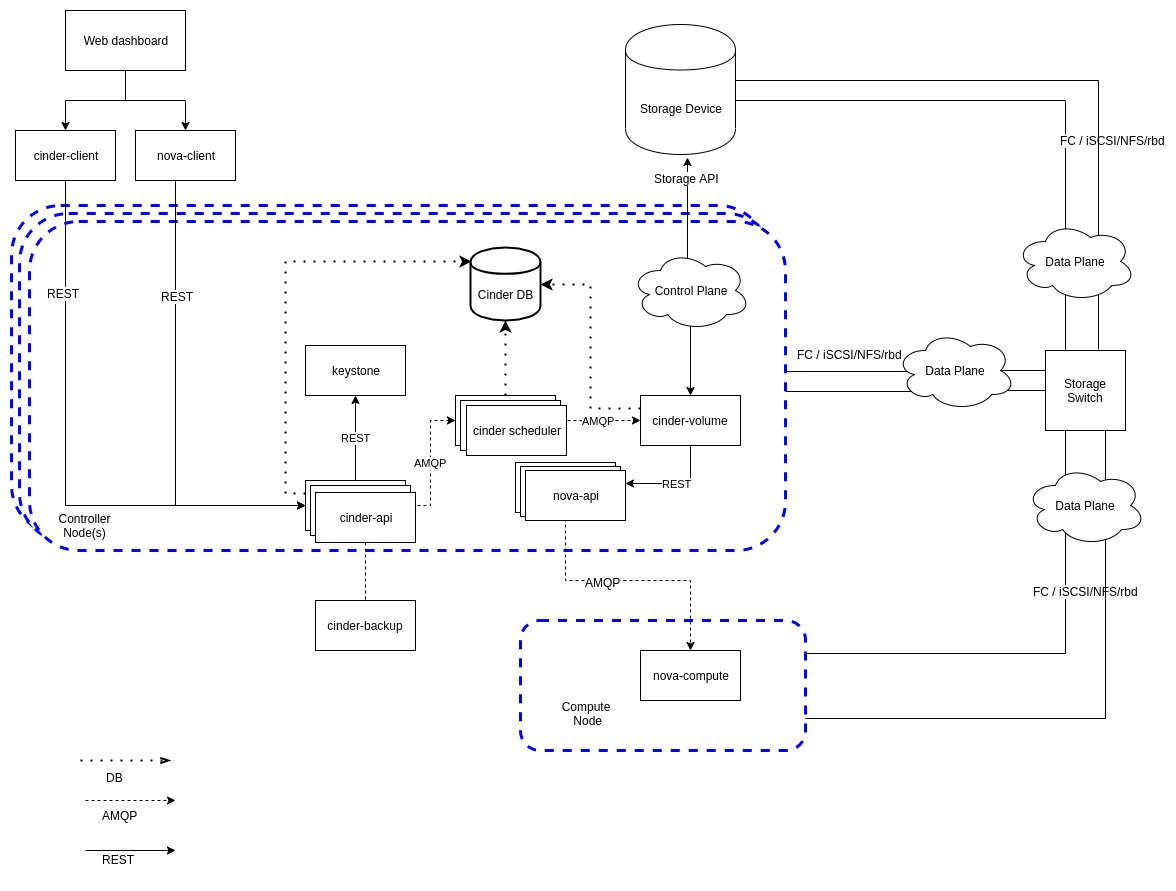

The diagram above was exported from draw.io. Its source (the exported page's mxGraphModel, read from the mxfile embedded in the PNG):
<mxGraphModel dx="1422" dy="1928" grid="1" gridSize="10" guides="1" tooltips="1" connect="1" arrows="1" fold="1" page="1" pageScale="1" pageWidth="827" pageHeight="1169" math="0" shadow="0">
  <root>
    <mxCell id="0" />
    <mxCell id="1" parent="0" />
    <mxCell id="SQ13AQaN6aGYn4N4FIDn-33" value="&lt;div style=&quot;text-align: left&quot;&gt;&lt;br&gt;&lt;/div&gt;&lt;div style=&quot;text-align: left&quot;&gt;&lt;/div&gt;" style="rounded=1;whiteSpace=wrap;html=1;fillColor=#ffffff;strokeColor=#0000FF;shadow=0;comic=0;glass=0;strokeWidth=3;dashed=1;gradientColor=none;" vertex="1" parent="1">
      <mxGeometry x="6" y="55" width="756" height="329" as="geometry" />
    </mxCell>
    <mxCell id="SQ13AQaN6aGYn4N4FIDn-32" value="&lt;div style=&quot;text-align: left&quot;&gt;&lt;br&gt;&lt;/div&gt;&lt;div style=&quot;text-align: left&quot;&gt;&lt;/div&gt;" style="rounded=1;whiteSpace=wrap;html=1;fillColor=#ffffff;strokeColor=#0000FF;shadow=0;comic=0;glass=0;strokeWidth=3;dashed=1;gradientColor=none;" vertex="1" parent="1">
      <mxGeometry x="14" y="63" width="756" height="329" as="geometry" />
    </mxCell>
    <mxCell id="A_VWanCbpBDRfC5GEorM-57" value="&lt;div style=&quot;text-align: left&quot;&gt;&lt;br&gt;&lt;/div&gt;&lt;div style=&quot;text-align: left&quot;&gt;&lt;/div&gt;" style="rounded=1;whiteSpace=wrap;html=1;fillColor=#ffffff;strokeColor=#0000FF;shadow=0;comic=0;glass=0;strokeWidth=3;dashed=1;gradientColor=none;" parent="1" vertex="1">
      <mxGeometry x="24" y="71" width="756" height="329" as="geometry" />
    </mxCell>
    <mxCell id="A_VWanCbpBDRfC5GEorM-6" value="AMQP" style="edgeStyle=orthogonalEdgeStyle;rounded=0;orthogonalLoop=1;jettySize=auto;html=1;exitX=1;exitY=0.5;exitDx=0;exitDy=0;entryX=0;entryY=0.5;entryDx=0;entryDy=0;dashed=1;" parent="1" source="A_VWanCbpBDRfC5GEorM-1" target="A_VWanCbpBDRfC5GEorM-2" edge="1">
      <mxGeometry relative="1" as="geometry" />
    </mxCell>
    <mxCell id="A_VWanCbpBDRfC5GEorM-15" value="REST" style="edgeStyle=orthogonalEdgeStyle;rounded=0;orthogonalLoop=1;jettySize=auto;html=1;exitX=0.5;exitY=0;exitDx=0;exitDy=0;entryX=0.5;entryY=1;entryDx=0;entryDy=0;" parent="1" source="A_VWanCbpBDRfC5GEorM-1" target="A_VWanCbpBDRfC5GEorM-35" edge="1">
      <mxGeometry relative="1" as="geometry">
        <mxPoint x="380" y="270" as="targetPoint" />
        <Array as="points" />
      </mxGeometry>
    </mxCell>
    <mxCell id="A_VWanCbpBDRfC5GEorM-55" style="edgeStyle=orthogonalEdgeStyle;rounded=0;orthogonalLoop=1;jettySize=auto;html=1;exitX=0;exitY=0.25;exitDx=0;exitDy=0;entryX=0.014;entryY=0.192;entryDx=0;entryDy=0;entryPerimeter=0;dashed=1;dashPattern=1 4;strokeWidth=2;" parent="1" source="A_VWanCbpBDRfC5GEorM-1" target="A_VWanCbpBDRfC5GEorM-46" edge="1">
      <mxGeometry relative="1" as="geometry" />
    </mxCell>
    <mxCell id="A_VWanCbpBDRfC5GEorM-1" value="cinder-api&lt;br&gt;" style="rounded=0;whiteSpace=wrap;html=1;" parent="1" vertex="1">
      <mxGeometry x="300" y="330" width="100" height="50" as="geometry" />
    </mxCell>
    <mxCell id="A_VWanCbpBDRfC5GEorM-7" value="AMQP" style="edgeStyle=orthogonalEdgeStyle;rounded=0;orthogonalLoop=1;jettySize=auto;html=1;exitX=1;exitY=0.5;exitDx=0;exitDy=0;entryX=0;entryY=0.5;entryDx=0;entryDy=0;dashed=1;" parent="1" source="A_VWanCbpBDRfC5GEorM-2" target="A_VWanCbpBDRfC5GEorM-3" edge="1">
      <mxGeometry relative="1" as="geometry" />
    </mxCell>
    <mxCell id="A_VWanCbpBDRfC5GEorM-49" style="edgeStyle=orthogonalEdgeStyle;rounded=0;orthogonalLoop=1;jettySize=auto;html=1;entryX=0.5;entryY=1;entryDx=0;entryDy=0;dashed=1;dashPattern=1 4;strokeWidth=2;" parent="1" source="A_VWanCbpBDRfC5GEorM-2" target="A_VWanCbpBDRfC5GEorM-46" edge="1">
      <mxGeometry relative="1" as="geometry">
        <Array as="points" />
      </mxGeometry>
    </mxCell>
    <mxCell id="A_VWanCbpBDRfC5GEorM-2" value="cinder scheduler" style="rounded=0;whiteSpace=wrap;html=1;" parent="1" vertex="1">
      <mxGeometry x="450" y="245" width="100" height="50" as="geometry" />
    </mxCell>
    <mxCell id="A_VWanCbpBDRfC5GEorM-19" value="Storage API" style="edgeStyle=orthogonalEdgeStyle;rounded=0;orthogonalLoop=1;jettySize=auto;html=1;exitX=0.5;exitY=0;exitDx=0;exitDy=0;entryX=0.564;entryY=1.023;entryDx=0;entryDy=0;entryPerimeter=0;startArrow=classic;startFill=1;" parent="1" source="A_VWanCbpBDRfC5GEorM-3" target="A_VWanCbpBDRfC5GEorM-21" edge="1">
      <mxGeometry relative="1" as="geometry">
        <mxPoint x="680" y="140" as="targetPoint" />
        <Array as="points">
          <mxPoint x="685" y="140" />
          <mxPoint x="682" y="140" />
        </Array>
      </mxGeometry>
    </mxCell>
    <mxCell id="JzMWk7cdjdkRqe2zQ5pB-23" value="Storage API" style="text;html=1;resizable=0;points=[];align=center;verticalAlign=middle;labelBackgroundColor=#ffffff;" parent="A_VWanCbpBDRfC5GEorM-19" vertex="1" connectable="0">
      <mxGeometry x="0.7953" y="3" relative="1" as="geometry">
        <mxPoint x="1" y="-5" as="offset" />
      </mxGeometry>
    </mxCell>
    <mxCell id="A_VWanCbpBDRfC5GEorM-54" style="edgeStyle=orthogonalEdgeStyle;rounded=0;orthogonalLoop=1;jettySize=auto;html=1;exitX=0;exitY=0.25;exitDx=0;exitDy=0;entryX=1;entryY=0.5;entryDx=0;entryDy=0;dashed=1;dashPattern=1 4;strokeWidth=2;" parent="1" source="A_VWanCbpBDRfC5GEorM-3" target="A_VWanCbpBDRfC5GEorM-46" edge="1">
      <mxGeometry relative="1" as="geometry" />
    </mxCell>
    <mxCell id="N0nhH-tTxka7dNAO0awV-3" value="REST" style="edgeStyle=orthogonalEdgeStyle;rounded=0;orthogonalLoop=1;jettySize=auto;html=1;exitX=0.5;exitY=1;exitDx=0;exitDy=0;entryX=1;entryY=0.25;entryDx=0;entryDy=0;endArrow=classic;endFill=1;" parent="1" source="A_VWanCbpBDRfC5GEorM-3" target="SQ13AQaN6aGYn4N4FIDn-18" edge="1">
      <mxGeometry relative="1" as="geometry" />
    </mxCell>
    <mxCell id="A_VWanCbpBDRfC5GEorM-3" value="cinder-volume" style="rounded=0;whiteSpace=wrap;html=1;" parent="1" vertex="1">
      <mxGeometry x="635" y="245" width="100" height="50" as="geometry" />
    </mxCell>
    <mxCell id="A_VWanCbpBDRfC5GEorM-9" value="nova-compute" style="rounded=0;whiteSpace=wrap;html=1;" parent="1" vertex="1">
      <mxGeometry x="635" y="500" width="100" height="50" as="geometry" />
    </mxCell>
    <mxCell id="A_VWanCbpBDRfC5GEorM-10" value="" style="endArrow=classic;html=1;dashed=1;" parent="1" edge="1">
      <mxGeometry width="50" height="50" relative="1" as="geometry">
        <mxPoint x="80" y="650" as="sourcePoint" />
        <mxPoint x="170" y="650" as="targetPoint" />
      </mxGeometry>
    </mxCell>
    <mxCell id="A_VWanCbpBDRfC5GEorM-11" value="AMQP&lt;br&gt;&lt;br&gt;" style="text;html=1;resizable=0;points=[];autosize=1;align=left;verticalAlign=top;spacingTop=-4;" parent="1" vertex="1">
      <mxGeometry x="95" y="656" width="50" height="30" as="geometry" />
    </mxCell>
    <mxCell id="A_VWanCbpBDRfC5GEorM-12" value="" style="endArrow=classic;html=1;" parent="1" edge="1">
      <mxGeometry width="50" height="50" relative="1" as="geometry">
        <mxPoint x="80" y="700" as="sourcePoint" />
        <mxPoint x="170" y="700" as="targetPoint" />
      </mxGeometry>
    </mxCell>
    <mxCell id="A_VWanCbpBDRfC5GEorM-13" value="REST&lt;br&gt;&lt;br&gt;" style="text;html=1;resizable=0;points=[];autosize=1;align=left;verticalAlign=top;spacingTop=-4;" parent="1" vertex="1">
      <mxGeometry x="95" y="700" width="50" height="30" as="geometry" />
    </mxCell>
    <mxCell id="JzMWk7cdjdkRqe2zQ5pB-8" style="edgeStyle=orthogonalEdgeStyle;rounded=0;orthogonalLoop=1;jettySize=auto;html=1;exitX=1;exitY=0.7;exitDx=0;exitDy=0;entryX=0.25;entryY=0;entryDx=0;entryDy=0;startArrow=none;startFill=0;endArrow=none;endFill=0;" parent="1" source="A_VWanCbpBDRfC5GEorM-21" target="JzMWk7cdjdkRqe2zQ5pB-2" edge="1">
      <mxGeometry relative="1" as="geometry">
        <Array as="points">
          <mxPoint x="730" y="-50" />
          <mxPoint x="1060" y="-50" />
        </Array>
      </mxGeometry>
    </mxCell>
    <mxCell id="JzMWk7cdjdkRqe2zQ5pB-17" value="FC / iSCSI/NFS/rbd" style="text;html=1;resizable=0;points=[];align=center;verticalAlign=middle;labelBackgroundColor=#ffffff;" parent="JzMWk7cdjdkRqe2zQ5pB-8" vertex="1" connectable="0">
      <mxGeometry x="0.1437" y="-2" relative="1" as="geometry">
        <mxPoint x="52" y="37" as="offset" />
      </mxGeometry>
    </mxCell>
    <mxCell id="JzMWk7cdjdkRqe2zQ5pB-12" style="edgeStyle=orthogonalEdgeStyle;rounded=0;orthogonalLoop=1;jettySize=auto;html=1;exitX=1;exitY=0.5;exitDx=0;exitDy=0;entryX=0.663;entryY=-0.012;entryDx=0;entryDy=0;entryPerimeter=0;endArrow=none;endFill=0;" parent="1" source="A_VWanCbpBDRfC5GEorM-21" target="JzMWk7cdjdkRqe2zQ5pB-2" edge="1">
      <mxGeometry relative="1" as="geometry">
        <mxPoint x="960" y="150" as="targetPoint" />
        <Array as="points">
          <mxPoint x="730" y="-70" />
          <mxPoint x="1093" y="-70" />
        </Array>
      </mxGeometry>
    </mxCell>
    <mxCell id="A_VWanCbpBDRfC5GEorM-21" value="Storage Device" style="shape=cylinder;whiteSpace=wrap;html=1;boundedLbl=1;backgroundOutline=1;" parent="1" vertex="1">
      <mxGeometry x="620" y="-126" width="110" height="130" as="geometry" />
    </mxCell>
    <mxCell id="A_VWanCbpBDRfC5GEorM-25" value="&lt;div style=&quot;text-align: left&quot;&gt;&lt;br&gt;&lt;/div&gt;&lt;div style=&quot;text-align: left&quot;&gt;&lt;/div&gt;" style="rounded=1;whiteSpace=wrap;html=1;fillColor=none;strokeColor=#0000FF;shadow=0;comic=0;glass=0;strokeWidth=3;dashed=1;" parent="1" vertex="1">
      <mxGeometry x="515" y="470" width="285" height="130" as="geometry" />
    </mxCell>
    <mxCell id="A_VWanCbpBDRfC5GEorM-28" value="Controller Node(s)&lt;br&gt;" style="text;html=1;strokeColor=none;fillColor=none;align=center;verticalAlign=middle;whiteSpace=wrap;rounded=0;shadow=0;glass=0;dashed=1;comic=0;" parent="1" vertex="1">
      <mxGeometry x="59" y="364" width="40" height="21" as="geometry" />
    </mxCell>
    <mxCell id="A_VWanCbpBDRfC5GEorM-35" value="keystone&lt;br&gt;" style="rounded=0;whiteSpace=wrap;html=1;" parent="1" vertex="1">
      <mxGeometry x="300" y="195" width="100" height="50" as="geometry" />
    </mxCell>
    <mxCell id="A_VWanCbpBDRfC5GEorM-43" style="edgeStyle=orthogonalEdgeStyle;rounded=0;orthogonalLoop=1;jettySize=auto;html=1;entryX=0;entryY=0.5;entryDx=0;entryDy=0;" parent="1" source="A_VWanCbpBDRfC5GEorM-36" target="A_VWanCbpBDRfC5GEorM-1" edge="1">
      <mxGeometry relative="1" as="geometry">
        <Array as="points">
          <mxPoint x="170" y="355" />
        </Array>
      </mxGeometry>
    </mxCell>
    <mxCell id="A_VWanCbpBDRfC5GEorM-44" value="REST" style="text;html=1;resizable=0;points=[];align=center;verticalAlign=middle;labelBackgroundColor=#ffffff;" parent="A_VWanCbpBDRfC5GEorM-43" vertex="1" connectable="0">
      <mxGeometry x="-0.493" y="1" relative="1" as="geometry">
        <mxPoint as="offset" />
      </mxGeometry>
    </mxCell>
    <mxCell id="A_VWanCbpBDRfC5GEorM-36" value="nova-client&lt;br&gt;" style="rounded=0;whiteSpace=wrap;html=1;" parent="1" vertex="1">
      <mxGeometry x="130" y="-20" width="100" height="50" as="geometry" />
    </mxCell>
    <mxCell id="A_VWanCbpBDRfC5GEorM-42" style="edgeStyle=orthogonalEdgeStyle;rounded=0;orthogonalLoop=1;jettySize=auto;html=1;exitX=0.5;exitY=1;exitDx=0;exitDy=0;entryX=0;entryY=0.5;entryDx=0;entryDy=0;" parent="1" source="A_VWanCbpBDRfC5GEorM-37" target="A_VWanCbpBDRfC5GEorM-1" edge="1">
      <mxGeometry relative="1" as="geometry" />
    </mxCell>
    <mxCell id="A_VWanCbpBDRfC5GEorM-45" value="REST" style="text;html=1;resizable=0;points=[];align=center;verticalAlign=middle;labelBackgroundColor=#ffffff;" parent="A_VWanCbpBDRfC5GEorM-42" vertex="1" connectable="0">
      <mxGeometry x="-0.6043" y="-3" relative="1" as="geometry">
        <mxPoint as="offset" />
      </mxGeometry>
    </mxCell>
    <mxCell id="A_VWanCbpBDRfC5GEorM-37" value="cinder-client&lt;br&gt;" style="rounded=0;whiteSpace=wrap;html=1;" parent="1" vertex="1">
      <mxGeometry x="10" y="-20" width="100" height="50" as="geometry" />
    </mxCell>
    <mxCell id="A_VWanCbpBDRfC5GEorM-46" value="Cinder DB" style="shape=cylinder;whiteSpace=wrap;html=1;boundedLbl=1;backgroundOutline=1;shadow=0;glass=0;comic=0;strokeColor=#000000;strokeWidth=2;fillColor=none;" parent="1" vertex="1">
      <mxGeometry x="465" y="97" width="70" height="73" as="geometry" />
    </mxCell>
    <mxCell id="A_VWanCbpBDRfC5GEorM-64" value="Compute&lt;br&gt;&amp;nbsp;Node&lt;br&gt;&lt;br&gt;" style="text;html=1;strokeColor=none;fillColor=none;align=center;verticalAlign=middle;whiteSpace=wrap;rounded=0;shadow=0;glass=0;dashed=1;comic=0;" parent="1" vertex="1">
      <mxGeometry x="560" y="560" width="40" height="20" as="geometry" />
    </mxCell>
    <mxCell id="N0nhH-tTxka7dNAO0awV-2" style="edgeStyle=orthogonalEdgeStyle;rounded=0;orthogonalLoop=1;jettySize=auto;html=1;entryX=0.5;entryY=0;entryDx=0;entryDy=0;exitX=0.5;exitY=1;exitDx=0;exitDy=0;dashed=1;" parent="1" source="N0nhH-tTxka7dNAO0awV-1" target="A_VWanCbpBDRfC5GEorM-9" edge="1">
      <mxGeometry relative="1" as="geometry">
        <mxPoint x="710" y="440" as="targetPoint" />
        <Array as="points">
          <mxPoint x="560" y="430" />
          <mxPoint x="685" y="430" />
        </Array>
      </mxGeometry>
    </mxCell>
    <mxCell id="N0nhH-tTxka7dNAO0awV-4" value="AMQP" style="text;html=1;resizable=0;points=[];align=center;verticalAlign=middle;labelBackgroundColor=#ffffff;" parent="N0nhH-tTxka7dNAO0awV-2" vertex="1" connectable="0">
      <mxGeometry x="-0.2" y="-1" relative="1" as="geometry">
        <mxPoint as="offset" />
      </mxGeometry>
    </mxCell>
    <mxCell id="N0nhH-tTxka7dNAO0awV-1" value="nova-api&lt;br&gt;" style="rounded=0;whiteSpace=wrap;html=1;" parent="1" vertex="1">
      <mxGeometry x="510" y="312" width="100" height="50" as="geometry" />
    </mxCell>
    <mxCell id="JzMWk7cdjdkRqe2zQ5pB-4" style="edgeStyle=orthogonalEdgeStyle;rounded=0;orthogonalLoop=1;jettySize=auto;html=1;exitX=0;exitY=0.25;exitDx=0;exitDy=0;endArrow=none;endFill=0;" parent="1" source="JzMWk7cdjdkRqe2zQ5pB-2" target="A_VWanCbpBDRfC5GEorM-57" edge="1">
      <mxGeometry relative="1" as="geometry">
        <mxPoint x="764" y="221" as="targetPoint" />
        <Array as="points">
          <mxPoint x="907" y="221" />
        </Array>
      </mxGeometry>
    </mxCell>
    <mxCell id="JzMWk7cdjdkRqe2zQ5pB-5" style="edgeStyle=orthogonalEdgeStyle;rounded=0;orthogonalLoop=1;jettySize=auto;html=1;exitX=0.25;exitY=1;exitDx=0;exitDy=0;entryX=1;entryY=0.25;entryDx=0;entryDy=0;endArrow=none;endFill=0;" parent="1" source="JzMWk7cdjdkRqe2zQ5pB-2" target="A_VWanCbpBDRfC5GEorM-25" edge="1">
      <mxGeometry relative="1" as="geometry" />
    </mxCell>
    <mxCell id="JzMWk7cdjdkRqe2zQ5pB-18" value="&lt;span style=&quot;font-family: &amp;#34;helvetica&amp;#34; , &amp;#34;arial&amp;#34; , sans-serif ; font-size: 0px ; background-color: rgb(248 , 249 , 250)&quot;&gt;%3CmxGraphModel%3E%3Croot%3E%3CmxCell%20id%3D%220%22%2F%3E%3CmxCell%20id%3D%221%22%20parent%3D%220%22%2F%3E%3CmxCell%20id%3D%222%22%20value%3D%22FC%20%2F%20iSCSI%2FFCoE%22%20style%3D%22text%3Bhtml%3D1%3Bresizable%3D0%3Bpoints%3D%5B%5D%3Balign%3Dcenter%3BverticalAlign%3Dmiddle%3BlabelBackgroundColor%3D%23ffffff%3B%22%20vertex%3D%221%22%20connectable%3D%220%22%20parent%3D%221%22%3E%3CmxGeometry%20x%3D%22874%22%20y%3D%2261%22%20as%3D%22geometry%22%3E%3CmxPoint%20x%3D%2229%22%20as%3D%22offset%22%2F%3E%3C%2FmxGeometry%3E%3C%2FmxCell%3E%3C%2Froot%3E%3C%2FmxGraphModel%3E&lt;/span&gt;" style="text;html=1;resizable=0;points=[];align=center;verticalAlign=middle;labelBackgroundColor=#ffffff;" parent="JzMWk7cdjdkRqe2zQ5pB-5" vertex="1" connectable="0">
      <mxGeometry x="-0.3829" y="3" relative="1" as="geometry">
        <mxPoint as="offset" />
      </mxGeometry>
    </mxCell>
    <mxCell id="JzMWk7cdjdkRqe2zQ5pB-36" value="FC / iSCSI/NFS/rbd" style="text;html=1;resizable=0;points=[];align=center;verticalAlign=middle;labelBackgroundColor=#ffffff;" parent="JzMWk7cdjdkRqe2zQ5pB-5" vertex="1" connectable="0">
      <mxGeometry x="0.0057" y="2" relative="1" as="geometry">
        <mxPoint x="40" y="-65" as="offset" />
      </mxGeometry>
    </mxCell>
    <mxCell id="JzMWk7cdjdkRqe2zQ5pB-14" style="edgeStyle=orthogonalEdgeStyle;rounded=0;orthogonalLoop=1;jettySize=auto;html=1;exitX=0.75;exitY=1;exitDx=0;exitDy=0;entryX=1;entryY=0.75;entryDx=0;entryDy=0;endArrow=none;endFill=0;" parent="1" source="JzMWk7cdjdkRqe2zQ5pB-2" target="A_VWanCbpBDRfC5GEorM-25" edge="1">
      <mxGeometry relative="1" as="geometry" />
    </mxCell>
    <mxCell id="JzMWk7cdjdkRqe2zQ5pB-16" style="edgeStyle=orthogonalEdgeStyle;rounded=0;orthogonalLoop=1;jettySize=auto;html=1;exitX=0;exitY=0.5;exitDx=0;exitDy=0;endArrow=none;endFill=0;" parent="1" source="JzMWk7cdjdkRqe2zQ5pB-2" target="A_VWanCbpBDRfC5GEorM-57" edge="1">
      <mxGeometry relative="1" as="geometry">
        <Array as="points">
          <mxPoint x="907" y="241" />
        </Array>
      </mxGeometry>
    </mxCell>
    <mxCell id="JzMWk7cdjdkRqe2zQ5pB-2" value="Storage Switch" style="whiteSpace=wrap;html=1;aspect=fixed;" parent="1" vertex="1">
      <mxGeometry x="1040" y="200" width="80" height="80" as="geometry" />
    </mxCell>
    <mxCell id="JzMWk7cdjdkRqe2zQ5pB-20" value="&lt;span style=&quot;text-align: center ; background-color: rgb(255 , 255 , 255)&quot;&gt;FC / iSCSI/NFS/rbd&lt;br&gt;&lt;/span&gt;" style="text;html=1;resizable=0;points=[];autosize=1;align=left;verticalAlign=top;spacingTop=-4;" parent="1" vertex="1">
      <mxGeometry x="790" y="195" width="120" height="20" as="geometry" />
    </mxCell>
    <mxCell id="JzMWk7cdjdkRqe2zQ5pB-21" value="Data Plane" style="ellipse;shape=cloud;whiteSpace=wrap;html=1;" parent="1" vertex="1">
      <mxGeometry x="890" y="180" width="120" height="80" as="geometry" />
    </mxCell>
    <mxCell id="JzMWk7cdjdkRqe2zQ5pB-22" value="Control Plane&lt;br&gt;" style="ellipse;shape=cloud;whiteSpace=wrap;html=1;" parent="1" vertex="1">
      <mxGeometry x="625" y="100" width="120" height="80" as="geometry" />
    </mxCell>
    <mxCell id="JzMWk7cdjdkRqe2zQ5pB-31" value="Data Plane" style="ellipse;shape=cloud;whiteSpace=wrap;html=1;" parent="1" vertex="1">
      <mxGeometry x="1020" y="315" width="120" height="80" as="geometry" />
    </mxCell>
    <mxCell id="JzMWk7cdjdkRqe2zQ5pB-37" value="Data Plane" style="ellipse;shape=cloud;whiteSpace=wrap;html=1;" parent="1" vertex="1">
      <mxGeometry x="1010" y="71" width="120" height="80" as="geometry" />
    </mxCell>
    <mxCell id="SQ13AQaN6aGYn4N4FIDn-3" style="edgeStyle=orthogonalEdgeStyle;rounded=0;orthogonalLoop=1;jettySize=auto;html=1;" edge="1" parent="1" source="SQ13AQaN6aGYn4N4FIDn-1" target="A_VWanCbpBDRfC5GEorM-37">
      <mxGeometry relative="1" as="geometry" />
    </mxCell>
    <mxCell id="SQ13AQaN6aGYn4N4FIDn-4" style="edgeStyle=orthogonalEdgeStyle;rounded=0;orthogonalLoop=1;jettySize=auto;html=1;entryX=0.5;entryY=0;entryDx=0;entryDy=0;" edge="1" parent="1" source="SQ13AQaN6aGYn4N4FIDn-1" target="A_VWanCbpBDRfC5GEorM-36">
      <mxGeometry relative="1" as="geometry" />
    </mxCell>
    <mxCell id="SQ13AQaN6aGYn4N4FIDn-1" value="Web dashboard" style="rounded=0;whiteSpace=wrap;html=1;" vertex="1" parent="1">
      <mxGeometry x="60" y="-140" width="120" height="60" as="geometry" />
    </mxCell>
    <mxCell id="SQ13AQaN6aGYn4N4FIDn-6" value="cinder-backup" style="rounded=0;whiteSpace=wrap;html=1;" vertex="1" parent="1">
      <mxGeometry x="310" y="450" width="100" height="50" as="geometry" />
    </mxCell>
    <mxCell id="SQ13AQaN6aGYn4N4FIDn-17" value="nova-api&lt;br&gt;" style="rounded=0;whiteSpace=wrap;html=1;" vertex="1" parent="1">
      <mxGeometry x="515" y="316" width="100" height="50" as="geometry" />
    </mxCell>
    <mxCell id="SQ13AQaN6aGYn4N4FIDn-18" value="nova-api&lt;br&gt;" style="rounded=0;whiteSpace=wrap;html=1;" vertex="1" parent="1">
      <mxGeometry x="520" y="320" width="100" height="50" as="geometry" />
    </mxCell>
    <mxCell id="SQ13AQaN6aGYn4N4FIDn-19" value="cinder-api&lt;br&gt;" style="rounded=0;whiteSpace=wrap;html=1;" vertex="1" parent="1">
      <mxGeometry x="305" y="335" width="100" height="50" as="geometry" />
    </mxCell>
    <mxCell id="SQ13AQaN6aGYn4N4FIDn-25" style="edgeStyle=orthogonalEdgeStyle;rounded=0;orthogonalLoop=1;jettySize=auto;html=1;exitX=0.5;exitY=1;exitDx=0;exitDy=0;dashed=1;startArrow=none;startFill=0;endArrow=none;endFill=0;strokeColor=#000000;" edge="1" parent="1" source="SQ13AQaN6aGYn4N4FIDn-20" target="SQ13AQaN6aGYn4N4FIDn-6">
      <mxGeometry relative="1" as="geometry" />
    </mxCell>
    <mxCell id="SQ13AQaN6aGYn4N4FIDn-20" value="cinder-api&lt;br&gt;" style="rounded=0;whiteSpace=wrap;html=1;" vertex="1" parent="1">
      <mxGeometry x="310" y="342" width="100" height="50" as="geometry" />
    </mxCell>
    <mxCell id="SQ13AQaN6aGYn4N4FIDn-21" value="cinder scheduler" style="rounded=0;whiteSpace=wrap;html=1;" vertex="1" parent="1">
      <mxGeometry x="455" y="250" width="100" height="50" as="geometry" />
    </mxCell>
    <mxCell id="SQ13AQaN6aGYn4N4FIDn-22" value="cinder scheduler" style="rounded=0;whiteSpace=wrap;html=1;" vertex="1" parent="1">
      <mxGeometry x="461" y="255" width="100" height="50" as="geometry" />
    </mxCell>
    <mxCell id="SQ13AQaN6aGYn4N4FIDn-28" value="" style="endArrow=openThin;html=1;dashed=1;dashPattern=1 4;strokeWidth=2;endFill=0;" edge="1" parent="1">
      <mxGeometry width="50" height="50" relative="1" as="geometry">
        <mxPoint x="75" y="610" as="sourcePoint" />
        <mxPoint x="165" y="610" as="targetPoint" />
      </mxGeometry>
    </mxCell>
    <mxCell id="SQ13AQaN6aGYn4N4FIDn-31" value="DB" style="text;html=1;resizable=0;points=[];autosize=1;align=left;verticalAlign=top;spacingTop=-4;" vertex="1" parent="1">
      <mxGeometry x="99" y="618" width="30" height="20" as="geometry" />
    </mxCell>
  </root>
</mxGraphModel>